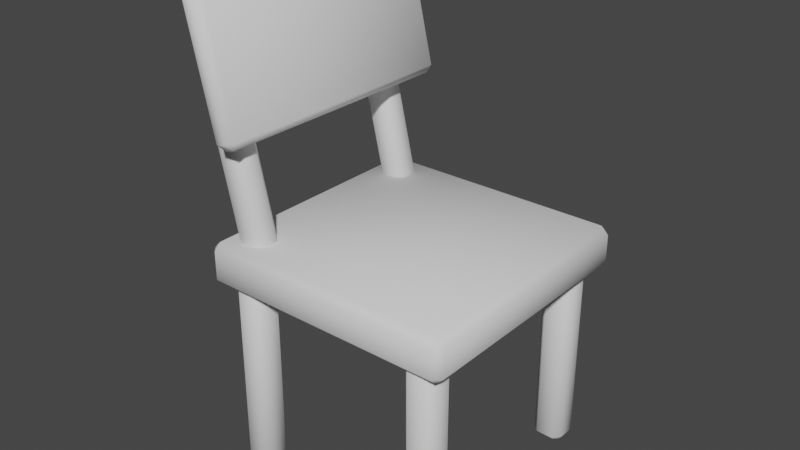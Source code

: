 # Source: Chair.blend  (saved by Blender 3.4.6; exported with 4.5.12 LTS)
import bpy
from mathutils import Matrix  # noqa: F401  (used for matrix-valued properties, if any)

bpy.ops.wm.read_factory_settings(use_empty=True)
scene = bpy.context.scene
scene.name = 'Scene'

# ---- collections
col_collection = bpy.data.collections.new('Collection'); scene.collection.children.link(col_collection)

# ---- world
world_world = bpy.data.worlds.new('World'); scene.world = world_world
world_world.use_nodes = True; world_world.node_tree.nodes.clear()
_N = world_world.node_tree.nodes; _L = world_world.node_tree.links
n0 = _N.new('ShaderNodeOutputWorld'); n0.name = 'World Output'; n0.location = (300, 300)
n1 = _N.new('ShaderNodeBackground'); n1.name = 'Background'; n1.location = (10, 300)
n1.inputs[0].default_value = (0.05088, 0.05088, 0.05088, 1.0)
_L.new(n1.outputs[0], n0.inputs[0])
n0.is_active_output = True
world_world.color = (0.05088, 0.05088, 0.05088)
world_world.use_sun_shadow = False
world_world.sun_shadow_jitter_overblur = 0.0

# ---- meshes
me_cube_001 = bpy.data.meshes.new('Cube.001')
me_cube_001.from_pydata([(-1.505, -1.561, -0.8454), (-1.505, -1.561, 1.932), (-1.505, -1.142, -0.8454), (-1.505, -1.142, 1.932), (-1.086, -1.561, -0.8454), (-1.086, -1.561, 1.932), (-1.086, -1.142, -0.8454), (-1.086, -1.142, 1.932)], [], [(0, 1, 3, 2), (2, 3, 7, 6), (6, 7, 5, 4), (4, 5, 1, 0), (2, 6, 4, 0), (7, 3, 1, 5)])
me_cube_001.polygons.foreach_set('use_smooth', [True] * 6)
_uv = me_cube_001.uv_layers.new(name='UVMap')
_uv.uv.foreach_set('vector', [0.375, 0.0, 0.625, 0.0, 0.625, 0.25, 0.375, 0.25, 0.375, 0.25, 0.625, 0.25, 0.625, 0.5, 0.375, 0.5, 0.375, 0.5, 0.625, 0.5, 0.625, 0.75, 0.375, 0.75, 0.375, 0.75, 0.625, 0.75, 0.625, 1.0, 0.375, 1.0, 0.125, 0.5, 0.375, 0.5, 0.375, 0.75, 0.125, 0.75, 0.625, 0.5, 0.875, 0.5, 0.875, 0.75, 0.625, 0.75])
me_cube_001.update()
me_cube_002 = bpy.data.meshes.new('Cube.002')
me_cube_002.from_pydata([(-1.707, -1.707, 1.68), (-1.707, -1.707, 2.25), (-1.707, 1.707, 1.68), (-1.707, 1.707, 2.25), (1.707, -1.707, 1.68), (1.707, -1.707, 2.25), (1.707, 1.707, 1.68), (1.707, 1.707, 2.25)], [], [(0, 1, 3, 2), (2, 3, 7, 6), (6, 7, 5, 4), (4, 5, 1, 0), (2, 6, 4, 0), (7, 3, 1, 5)])
me_cube_002.polygons.foreach_set('use_smooth', [True] * 6)
_uv = me_cube_002.uv_layers.new(name='UVMap')
_uv.uv.foreach_set('vector', [0.375, 0.0, 0.625, 0.0, 0.625, 0.25, 0.375, 0.25, 0.375, 0.25, 0.625, 0.25, 0.625, 0.5, 0.375, 0.5, 0.375, 0.5, 0.625, 0.5, 0.625, 0.75, 0.375, 0.75, 0.375, 0.75, 0.625, 0.75, 0.625, 1.0, 0.375, 1.0, 0.125, 0.5, 0.375, 0.5, 0.375, 0.75, 0.125, 0.75, 0.625, 0.5, 0.875, 0.5, 0.875, 0.75, 0.625, 0.75])
me_cube_002.update()
me_cube_003 = bpy.data.meshes.new('Cube.003')
me_cube_003.from_pydata([(-1.427, -1.471, 1.912), (-2.151, -1.471, 5.004), (-1.427, -1.079, 1.912), (-2.151, -1.079, 5.004), (-1.044, -1.471, 1.997), (-1.768, -1.471, 5.09), (-1.044, -1.079, 1.997), (-1.768, -1.079, 5.09)], [], [(0, 1, 3, 2), (2, 3, 7, 6), (6, 7, 5, 4), (4, 5, 1, 0), (2, 6, 4, 0), (7, 3, 1, 5)])
me_cube_003.polygons.foreach_set('use_smooth', [True] * 6)
_uv = me_cube_003.uv_layers.new(name='UVMap')
_uv.uv.foreach_set('vector', [0.375, 0.0, 0.625, 0.0, 0.625, 0.25, 0.375, 0.25, 0.375, 0.25, 0.625, 0.25, 0.625, 0.5, 0.375, 0.5, 0.375, 0.5, 0.625, 0.5, 0.625, 0.75, 0.375, 0.75, 0.375, 0.75, 0.625, 0.75, 0.625, 1.0, 0.375, 1.0, 0.125, 0.5, 0.375, 0.5, 0.375, 0.75, 0.125, 0.75, 0.625, 0.5, 0.875, 0.5, 0.875, 0.75, 0.625, 0.75])
me_cube_003.update()
me_cube_004 = bpy.data.meshes.new('Cube.004')
me_cube_004.from_pydata([(-1.948, -1.79, 6.167), (-1.632, -1.79, 6.241), (-1.948, 1.79, 6.167), (-1.632, 1.79, 6.241), (-1.5, -1.79, 4.274), (-1.184, -1.79, 4.348), (-1.5, 1.79, 4.274), (-1.184, 1.79, 4.348)], [], [(0, 1, 3, 2), (2, 3, 7, 6), (6, 7, 5, 4), (4, 5, 1, 0), (2, 6, 4, 0), (7, 3, 1, 5)])
me_cube_004.polygons.foreach_set('use_smooth', [True] * 6)
_uv = me_cube_004.uv_layers.new(name='UVMap')
_uv.uv.foreach_set('vector', [0.375, 0.0, 0.625, 0.0, 0.625, 0.25, 0.375, 0.25, 0.375, 0.25, 0.625, 0.25, 0.625, 0.5, 0.375, 0.5, 0.375, 0.5, 0.625, 0.5, 0.625, 0.75, 0.375, 0.75, 0.375, 0.75, 0.625, 0.75, 0.625, 1.0, 0.375, 1.0, 0.125, 0.5, 0.375, 0.5, 0.375, 0.75, 0.125, 0.75, 0.625, 0.5, 0.875, 0.5, 0.875, 0.75, 0.625, 0.75])
me_cube_004.update()

# ---- objects
ob_cube = bpy.data.objects.new('Cube', me_cube_001)
ob_cube_001 = bpy.data.objects.new('Cube.001', me_cube_002)
ob_cube_002 = bpy.data.objects.new('Cube.002', me_cube_003)
ob_cube_003 = bpy.data.objects.new('Cube.003', me_cube_004)

# ---- transforms, parenting, visibility, modifiers, constraints
ob_cube.location = (0.0, 0.0, 0.0)
ob_cube.scale = (0.3069, 0.3069, 0.3069)
_m = ob_cube.modifiers.new('Bevel', 'BEVEL')
_m = ob_cube.modifiers.new('Mirror', 'MIRROR')
_m.use_axis = (True, True, False)
_m.mirror_object = ob_cube_001
ob_cube_001.location = (0.0, 0.0, 0.0)
ob_cube_001.scale = (0.3069, 0.3069, 0.3069)
_m = ob_cube_001.modifiers.new('Bevel', 'BEVEL')
ob_cube_002.location = (0.0, 0.0, 0.0)
ob_cube_002.scale = (0.3069, 0.3069, 0.3069)
_m = ob_cube_002.modifiers.new('Bevel', 'BEVEL')
_m = ob_cube_002.modifiers.new('Mirror', 'MIRROR')
_m.use_axis = (False, True, False)
_m.mirror_object = ob_cube_001
ob_cube_003.location = (0.03429, -3.225e-08, -0.24)
ob_cube_003.scale = (0.3069, 0.3069, 0.3069)
_m = ob_cube_003.modifiers.new('Bevel', 'BEVEL')

# ---- collection membership
col_collection.objects.link(ob_cube)
col_collection.objects.link(ob_cube_001)
col_collection.objects.link(ob_cube_002)
col_collection.objects.link(ob_cube_003)

# ---- scene / render settings (as saved in the file)
scene.frame_start = 1; scene.frame_end = 250; scene.frame_set(1)
scene.render.engine = 'BLENDER_EEVEE_NEXT'
scene.cycles.sampling_pattern = 'TABULATED_SOBOL'
scene.cycles.use_light_tree = False
scene.view_settings.view_transform = 'Filmic'
bpy.context.view_layer.update()

# ---- added for rendering (the .blend has no active camera and no usable light): camera, sun
cam_auto = bpy.data.cameras.new('AutoCamera')
cam_auto.lens = 50.0
cam_auto.sensor_width = 36.0
cam_auto.clip_end = 1000.0
ob_auto_camera = bpy.data.objects.new('AutoCamera', cam_auto)
scene.collection.objects.link(ob_auto_camera)
ob_auto_camera.location = (2.25938, -2.78881, 2.56371)
ob_auto_camera.rotation_euler = (1.09748, -7.21219e-08, 0.694738)
scene.camera = ob_auto_camera
light_auto_sun = bpy.data.lights.new('AutoSun', 'SUN')
light_auto_sun.energy = 3.0
light_auto_sun.angle = 0.0523599
ob_auto_sun = bpy.data.objects.new('AutoSun', light_auto_sun)
scene.collection.objects.link(ob_auto_sun)
ob_auto_sun.rotation_euler = (0.872665, 0.174533, 0.523599)
bpy.context.view_layer.update()
